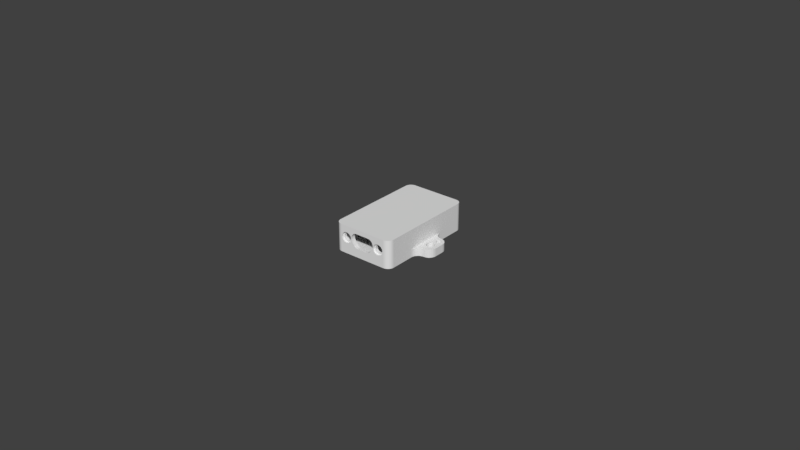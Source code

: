 # Source: 3dm-gx3-25.blend  (saved by Blender 2.79.0; exported with 4.5.12 LTS)
import bpy
from mathutils import Matrix  # noqa: F401  (used for matrix-valued properties, if any)

bpy.ops.wm.read_factory_settings(use_empty=True)
scene = bpy.context.scene
scene.name = 'Scene'

# ---- collections
col_collection_1 = bpy.data.collections.new('Collection 1'); scene.collection.children.link(col_collection_1)

# ---- world
world_world = bpy.data.worlds.new('World'); scene.world = world_world
world_world.color = (0.05088, 0.05088, 0.05088)
world_world.use_sun_shadow = False
world_world.sun_shadow_jitter_overblur = 0.0
world_world.cycles.sampling_method = 'MANUAL'

# ---- meshes
me_3dm_gx3_25_001 = bpy.data.meshes.new('3Dm-Gx3-25.001')
me_3dm_gx3_25_001.from_pydata([(-11.58, -20.42, -4.378), (-11.01, -20.49, -4.378), (-11.01, -20.49, 6.544), (-11.58, -20.42, 6.544), (-12.11, -20.23, -4.378), (-12.11, -20.23, 6.544), (-12.6, -19.93, -4.378), (-12.6, -19.93, 6.544), (-13.0, -19.53, -4.378), (-13.0, -19.53, 6.544), (-13.3, -19.05, -4.378), (-13.3, -19.05, 6.544), (-13.49, -18.51, -4.378), (-13.49, -18.51, 6.544), (-13.55, -17.95, -4.378), (-13.55, -17.95, 6.544), (-13.55, -8.293, -1.203), (-13.55, -8.293, -4.378), (-13.55, 7.709, -1.203), (-13.55, 18.12, -4.378), (-13.55, 7.709, -4.378), (-13.55, 18.12, 6.544), (-12.79, 18.12, 6.544), (-12.79, -17.95, 6.544), (-12.75, 18.52, 6.544), (-13.49, 18.69, 6.544), (-13.3, 19.22, 6.544), (-12.61, 18.89, 6.544), (-12.4, 19.23, 6.544), (-13.0, 19.71, 6.544), (-12.12, 19.51, 6.544), (-12.6, 20.11, 6.544), (-12.12, -19.34, 6.544), (-12.11, 20.41, 6.544), (-11.78, 19.72, 6.544), (-12.4, -19.05, 6.544), (-12.61, -18.72, 6.544), (-11.78, -19.55, 6.544), (-11.58, 20.6, 6.544), (-11.41, 19.86, 6.544), (-12.75, -18.34, 6.544), (-11.01, 20.66, 6.544), (-11.01, 19.9, 6.544), (-11.41, -19.68, 6.544), (-11.01, -19.72, 6.544), (8.292, -20.49, 6.544), (8.292, -19.72, 6.544), (10.83, 18.12, 6.544), (10.07, -17.95, 6.544), (10.83, -17.95, 6.544), (8.688, -19.68, 6.544), (10.07, 18.12, 6.544), (8.857, -20.42, 6.544), (9.394, -20.23, 6.544), (8.292, 20.66, 6.544), (8.292, 19.9, 6.544), (8.688, 19.86, 6.544), (9.064, -19.55, 6.544), (8.857, 20.6, 6.544), (9.064, 19.72, 6.544), (9.876, -19.93, 6.544), (10.77, 18.69, 6.544), (9.401, -19.34, 6.544), (10.03, 18.52, 6.544), (9.394, 20.41, 6.544), (9.401, 19.51, 6.544), (10.28, -19.53, 6.544), (10.58, 19.22, 6.544), (9.894, 18.89, 6.544), (9.682, -19.05, 6.544), (10.28, 19.71, 6.544), (9.682, 19.23, 6.544), (10.58, -19.05, 6.544), (9.894, -18.72, 6.544), (9.876, 20.11, 6.544), (10.77, -18.51, 6.544), (10.03, -18.34, 6.544), (10.83, -17.95, -4.378), (10.77, -18.51, -4.378), (10.58, -19.05, -4.378), (10.28, -19.53, -4.378), (9.876, -19.93, -4.378), (9.394, -20.23, -4.378), (8.857, -20.42, -4.378), (8.292, -20.49, -4.378), (10.83, -8.293, -1.203), (10.83, -8.293, -4.378), (10.83, 7.709, -1.203), (10.83, 18.12, -4.378), (10.83, 7.709, -4.378), (8.292, 20.66, -4.378), (8.857, 20.6, -4.378), (9.394, 20.41, -4.378), (9.876, 20.11, -4.378), (10.28, 19.71, -4.378), (10.58, 19.22, -4.378), (10.77, 18.69, -4.378), (-13.49, 18.69, -4.378), (-13.3, 19.22, -4.378), (-13.0, 19.71, -4.378), (-12.6, 20.11, -4.378), (-12.11, 20.41, -4.378), (-11.58, 20.6, -4.378), (-11.01, 20.66, -4.378), (8.292, 19.9, 4.512), (8.688, 19.86, 4.512), (9.064, 19.72, 4.512), (9.401, 19.51, 4.512), (9.682, 19.23, 4.512), (9.894, 18.89, 4.512), (10.03, 18.52, 4.512), (10.07, 18.12, 4.512), (-11.01, 19.9, 4.512), (-11.01, -19.72, 4.512), (-11.41, -19.68, 4.512), (-11.78, -19.55, 4.512), (-12.12, -19.34, 4.512), (-12.4, -19.05, 4.512), (-12.61, -18.72, 4.512), (-12.75, -18.34, 4.512), (-12.79, -17.95, 4.512), (-4.973, -19.72, 4.512), (-4.653, -19.72, 4.638), (-4.318, -19.72, 4.715), (-3.976, -19.72, 4.741), (1.933, -19.72, 4.638), (2.253, -19.72, 4.512), (1.599, -19.72, 4.715), (1.256, -19.72, 4.741), (8.292, -19.72, 4.512), (10.07, -17.95, 4.512), (10.03, -18.34, 4.512), (9.894, -18.72, 4.512), (9.682, -19.05, 4.512), (9.401, -19.34, 4.512), (9.064, -19.55, 4.512), (8.688, -19.68, 4.512), (2.253, -18.71, 4.512), (8.457, -18.71, 4.512), (8.816, -18.67, 4.512), (9.157, -18.55, 4.512), (9.463, -18.36, 4.512), (9.718, -18.1, 4.512), (9.91, -17.79, 4.512), (10.03, -17.45, 4.512), (10.07, -17.09, 4.512), (-12.79, 18.12, 4.512), (-12.75, 18.52, 4.512), (-12.61, 18.89, 4.512), (-12.4, 19.23, 4.512), (-12.12, 19.51, 4.512), (-11.78, 19.72, 4.512), (-11.41, 19.86, 4.512), (5.284, 17.89, 4.512), (4.3, 17.85, 4.512), (5.244, 17.54, 4.512), (4.317, 18.0, 4.512), (3.192, 17.72, 4.512), (2.196, 17.54, 4.512), (3.273, 17.6, 4.512), (4.3, 18.14, 4.512), (3.508, 17.44, 4.512), (3.381, 17.5, 4.512), (2.196, 16.73, 4.512), (5.403, 18.23, 4.512), (3.141, 17.85, 4.512), (4.167, 18.39, 4.512), (4.249, 18.27, 4.512), (2.156, 17.89, 4.512), (5.593, 18.54, 4.512), (4.059, 18.49, 4.512), (3.648, 17.4, 4.512), (5.847, 18.79, 4.512), (3.123, 18.0, 4.512), (3.932, 18.55, 4.512), (6.15, 18.98, 4.512), (3.648, 18.59, 4.512), (3.792, 18.59, 4.512), (3.141, 18.14, 4.512), (2.038, 18.23, 4.512), (1.29, 18.98, 4.512), (6.488, 19.1, 4.512), (0.952, 19.1, 4.512), (-12.66, -16.46, 4.512), (-12.5, -16.17, 4.512), (-12.29, -15.92, 4.512), (-12.03, 17.54, 4.512), (-12.03, -15.72, 4.512), (3.192, 18.27, 4.512), (-11.99, 17.89, 4.512), (-11.87, 18.23, 4.512), (9.308, 17.54, 4.512), (9.308, -15.72, 4.512), (9.567, -15.92, 4.512), (3.273, 18.39, 4.512), (1.847, 18.54, 4.512), (-11.68, 18.54, 4.512), (3.381, 18.49, 4.512), (1.594, 18.79, 4.512), (-11.43, 18.79, 4.512), (-11.12, 18.98, 4.512), (9.268, 17.89, 4.512), (9.15, 18.23, 4.512), (5.244, 16.73, 4.512), (9.78, -16.17, 4.512), (4.167, 17.6, 4.512), (4.059, 17.5, 4.512), (9.939, -16.46, 4.512), (3.932, 17.44, 4.512), (3.792, 17.4, 4.512), (0.5959, 19.14, 4.512), (6.844, 19.14, 4.512), (7.708, 19.14, 4.512), (3.508, 18.55, 4.512), (8.064, 19.1, 4.512), (8.402, 18.98, 4.512), (-10.78, 19.1, 4.512), (-10.43, 19.14, 4.512), (8.959, 18.54, 4.512), (8.706, 18.79, 4.512), (-12.79, -17.09, 4.512), (-12.76, -16.77, 4.512), (10.04, -16.77, 4.512), (4.249, 17.72, 4.512), (7.708, 19.14, -3.108), (8.064, 19.1, -3.108), (8.402, 18.98, -3.108), (8.706, 18.79, -3.108), (8.959, 18.54, -3.108), (9.15, 18.23, -3.108), (9.268, 17.89, -3.108), (9.308, 17.54, -3.108), (1.847, 18.54, -3.108), (2.156, 17.89, -3.108), (2.038, 18.23, -3.108), (1.29, 18.98, -3.108), (0.952, 19.1, -3.108), (1.594, 18.79, -3.108), (5.244, 16.73, -3.108), (2.196, 16.73, -3.108), (9.308, -15.72, -3.108), (-12.77, -17.35, -3.108), (-12.67, -17.72, -3.108), (-12.48, -18.05, -3.108), (-12.22, -18.32, -3.108), (-11.18, -18.71, -3.108), (-11.91, -18.53, -3.108), (-11.55, -18.66, -3.108), (5.403, 18.23, -3.108), (5.284, 17.89, -3.108), (5.244, 17.54, -3.108), (-12.56, -16.26, -3.108), (-12.71, -16.6, -3.108), (-12.79, -16.97, -3.108), (-12.32, -15.96, -3.108), (-12.03, -15.72, -3.108), (8.457, -18.71, -3.108), (6.15, 18.98, -3.108), (5.847, 18.79, -3.108), (5.593, 18.54, -3.108), (9.188, -18.53, -3.108), (8.833, -18.66, -3.108), (9.946, -17.72, -3.108), (9.503, -18.32, -3.108), (9.76, -18.05, -3.108), (6.844, 19.14, -3.108), (6.488, 19.1, -3.108), (10.07, -16.97, -3.108), (10.05, -17.35, -3.108), (9.837, -16.26, -3.108), (9.993, -16.6, -3.108), (9.604, -15.96, -3.108), (-11.87, 18.23, -3.108), (-11.99, 17.89, -3.108), (-12.03, 17.54, -3.108), (-11.12, 18.98, -3.108), (-11.43, 18.79, -3.108), (-11.68, 18.54, -3.108), (-10.43, 19.14, -3.108), (-10.78, 19.1, -3.108), (0.5959, 19.14, -3.108), (2.196, 17.54, -3.108), (3.744, 18.19, -2.077), (3.732, 18.09, -2.137), (3.755, 18.09, -2.137), (3.792, 18.59, -1.838), (3.768, 18.39, -1.958), (3.932, 18.55, -1.838), (3.72, 18.0, -2.197), (3.648, 18.59, -1.838), (3.946, 18.32, -1.958), (3.833, 18.16, -2.077), (3.708, 18.09, -2.137), (3.571, 18.13, -2.077), (3.65, 18.18, -2.077), (3.65, 17.81, -2.077), (3.732, 17.9, -2.137), (3.571, 17.86, -2.077), (3.744, 17.8, -2.077), (3.833, 17.83, -2.077), (3.755, 17.9, -2.137), (3.508, 18.55, -1.838), (3.579, 18.37, -1.958), (3.381, 18.49, -1.838), (3.777, 17.91, -2.137), (3.795, 17.93, -2.137), (3.896, 17.9, -2.077), (3.621, 17.98, -2.137), (3.527, 18.04, -2.077), (3.527, 17.95, -2.077), (3.273, 18.39, -1.838), (3.422, 18.26, -1.958), (3.192, 18.27, -1.838), (3.141, 18.14, -1.838), (3.334, 18.09, -1.958), (3.123, 18.0, -1.838), (3.141, 17.85, -1.838), (3.334, 17.9, -1.958), (3.192, 17.72, -1.838), (3.273, 17.6, -1.838), (3.422, 17.73, -1.958), (3.381, 17.5, -1.838), (3.579, 17.62, -1.958), (3.508, 17.44, -1.838), (3.648, 17.4, -1.838), (3.792, 17.4, -1.838), (3.768, 17.6, -1.958), (3.932, 17.44, -1.838), (4.3, 18.14, -1.838), (4.072, 18.18, -1.958), (4.317, 18.0, -1.838), (4.249, 18.27, -1.838), (4.167, 18.39, -1.838), (3.946, 17.67, -1.958), (3.896, 18.09, -2.077), (4.059, 17.5, -1.838), (4.167, 17.6, -1.838), (4.072, 17.81, -1.958), (4.249, 17.72, -1.838), (4.3, 17.85, -1.838), (3.795, 18.06, -2.137), (4.059, 18.49, -1.838), (3.777, 18.08, -2.137), (4.373, -18.71, 2.204), (4.33, -18.71, 1.845), (3.539, -18.71, 2.324), (-11.18, -18.71, 4.512), (-9.399, -18.71, 3.078), (-9.67, -18.71, 2.839), (-9.875, -18.71, 2.541), (-10.0, -18.71, 1.486), (-9.875, -18.71, 1.148), (-9.67, -18.71, 0.8512), (-9.399, -18.71, 0.6116), (-9.079, -18.71, 3.246), (-9.079, -18.71, 0.4437), (-8.729, -18.71, 0.3573), (-8.367, -18.71, 0.3573), (3.445, -18.71, 1.795), (4.373, -18.71, 1.486), (3.231, -18.71, 1.303), (-10.0, -18.71, 2.204), (-6.258, -18.71, 2.324), (-6.165, -18.71, 1.795), (-7.049, -18.71, 1.845), (-8.729, -18.71, 3.333), (4.501, -18.71, 1.148), (-7.093, -18.71, 1.486), (-10.05, -18.71, 1.845), (-5.951, -18.71, 1.303), (-7.221, -18.71, 1.148), (-7.426, -18.71, 0.8512), (-8.367, -18.71, 3.333), (4.707, -18.71, 0.8512), (-5.239, -18.71, 0.08348), (-7.697, -18.71, 0.6116), (2.52, -18.71, 0.08348), (2.705, -18.71, 4.223), (6.36, -18.71, 3.246), (6.68, -18.71, 3.078), (-4.958, -18.71, -0.3004), (6.009, -18.71, 3.333), (-8.017, -18.71, 0.4437), (5.648, -18.71, 3.333), (-4.604, -18.71, -0.6177), (6.95, -18.71, 2.839), (4.977, -18.71, 0.6116), (2.238, -18.71, -0.3004), (-4.191, -18.71, -0.8547), (-3.738, -18.71, -1.001), (7.155, -18.71, 2.541), (5.297, -18.71, 0.4437), (-3.265, -18.71, -1.051), (7.283, -18.71, 2.204), (-5.425, -18.71, 4.223), (5.648, -18.71, 0.3573), (1.884, -18.71, -0.6177), (-8.017, -18.71, 3.246), (-5.797, -18.71, 3.836), (-7.697, -18.71, 3.078), (7.327, -18.71, 1.845), (-4.973, -18.71, 4.512), (7.283, -18.71, 1.486), (3.35, -18.71, 3.373), (4.707, -18.71, 2.839), (3.506, -18.71, 2.86), (-6.069, -18.71, 3.373), (-7.426, -18.71, 2.839), (3.078, -18.71, 3.836), (4.977, -18.71, 3.078), (4.501, -18.71, 2.541), (-6.226, -18.71, 2.86), (-7.221, -18.71, 2.541), (1.018, -18.71, -1.001), (0.5451, -18.71, -1.051), (1.471, -18.71, -0.8547), (5.297, -18.71, 3.246), (6.009, -18.71, 0.3573), (6.36, -18.71, 0.4437), (6.68, -18.71, 0.6116), (6.95, -18.71, 0.8512), (7.155, -18.71, 1.148), (-7.093, -18.71, 2.204), (-11.54, -18.67, 4.512), (-11.88, -18.55, 4.512), (-12.18, -18.36, 4.512), (-12.44, -18.1, 4.512), (-12.63, -17.79, 4.512), (-12.75, -17.45, 4.512), (7.684, -19.72, 2.819), (6.95, -19.72, 2.839), (7.155, -19.72, 2.541), (5.085, -19.72, -0.1144), (4.977, -19.72, 0.6116), (4.638, -19.72, 0.1204), (5.297, -19.72, 0.4437), (7.863, -19.72, 2.346), (7.283, -19.72, 2.204), (4.707, -19.72, 2.839), (4.638, -19.72, 3.569), (4.26, -19.72, 3.235), (4.977, -19.72, 3.078), (5.085, -19.72, 3.804), (4.501, -19.72, 2.541), (3.973, -19.72, 2.819), (5.576, -19.72, -0.2353), (5.648, -19.72, 0.3573), (5.297, -19.72, 3.246), (5.576, -19.72, 3.925), (4.373, -19.72, 2.204), (3.794, -19.72, 2.346), (3.733, -19.72, 1.845), (5.648, -19.72, 3.333), (6.081, -19.72, 3.925), (4.33, -19.72, 1.845), (3.794, -19.72, 1.343), (7.924, -19.72, 1.845), (7.327, -19.72, 1.845), (6.009, -19.72, 3.333), (6.571, -19.72, 3.804), (6.081, -19.72, -0.2353), (6.009, -19.72, 0.3573), (4.373, -19.72, 1.486), (3.973, -19.72, 0.8711), (7.863, -19.72, 1.343), (7.283, -19.72, 1.486), (7.155, -19.72, 1.148), (6.36, -19.72, 3.246), (6.571, -19.72, -0.1144), (6.36, -19.72, 0.4437), (7.684, -19.72, 0.8711), (6.95, -19.72, 0.8512), (4.501, -19.72, 1.148), (7.019, -19.72, 0.1204), (7.019, -19.72, 3.569), (6.68, -19.72, 0.6116), (6.68, -19.72, 3.078), (7.397, -19.72, 0.4554), (4.26, -19.72, 0.4554), (4.707, -19.72, 0.8512), (7.397, -19.72, 3.235), (6.081, -20.49, -0.2353), (6.571, -20.49, -0.1144), (7.019, -20.49, 0.1204), (7.924, -20.49, 1.845), (7.397, -20.49, 0.4554), (7.863, -20.49, 2.346), (7.684, -20.49, 0.8711), (7.684, -20.49, 2.819), (7.863, -20.49, 1.343), (7.397, -20.49, 3.235), (7.019, -20.49, 3.569), (6.571, -20.49, 3.804), (6.081, -20.49, 3.925), (5.576, -20.49, 3.925), (5.085, -20.49, 3.804), (4.638, -20.49, 3.569), (4.26, -20.49, 3.235), (3.973, -20.49, 2.819), (3.794, -20.49, 2.346), (3.733, -20.49, 1.845), (3.794, -20.49, 1.343), (3.973, -20.49, 0.8711), (4.26, -20.49, 0.4554), (4.638, -20.49, 0.1204), (5.085, -20.49, -0.1144), (5.576, -20.49, -0.2353), (-6.693, -19.72, 2.819), (-6.98, -19.72, 3.235), (-7.426, -19.72, 2.839), (-7.221, -19.72, 2.541), (-9.291, -19.72, -0.1144), (-9.399, -19.72, 0.6116), (-9.738, -19.72, 0.1204), (-9.079, -19.72, 0.4437), (-9.67, -19.72, 2.839), (-9.738, -19.72, 3.569), (-10.12, -19.72, 3.235), (-6.513, -19.72, 2.346), (-7.093, -19.72, 2.204), (-9.399, -19.72, 3.078), (-9.291, -19.72, 3.804), (-9.875, -19.72, 2.541), (-10.4, -19.72, 2.819), (-9.079, -19.72, 3.246), (-8.801, -19.72, 3.925), (-10.0, -19.72, 2.204), (-10.58, -19.72, 2.346), (-8.801, -19.72, -0.2353), (-8.729, -19.72, 0.3573), (-8.729, -19.72, 3.333), (-8.295, -19.72, 3.925), (-10.05, -19.72, 1.845), (-10.64, -19.72, 1.845), (-10.58, -19.72, 1.343), (-8.367, -19.72, 3.333), (-6.453, -19.72, 1.845), (-7.805, -19.72, 3.804), (-7.049, -19.72, 1.845), (-10.0, -19.72, 1.486), (-10.4, -19.72, 0.8711), (-8.295, -19.72, -0.2353), (-8.367, -19.72, 0.3573), (-8.017, -19.72, 3.246), (-6.513, -19.72, 1.343), (-7.093, -19.72, 1.486), (-7.221, -19.72, 1.148), (-9.875, -19.72, 1.148), (-7.358, -19.72, 3.569), (-7.805, -19.72, -0.1144), (-8.017, -19.72, 0.4437), (-7.697, -19.72, 3.078), (-6.693, -19.72, 0.8711), (-7.426, -19.72, 0.8512), (-10.12, -19.72, 0.4554), (-7.358, -19.72, 0.1204), (-7.697, -19.72, 0.6116), (-6.98, -19.72, 0.4554), (-9.67, -19.72, 0.8512), (-8.295, -20.49, -0.2353), (-7.805, -20.49, -0.1144), (-7.358, -20.49, 0.1204), (-6.453, -20.49, 1.845), (-6.98, -20.49, 0.4554), (-6.513, -20.49, 2.346), (-6.693, -20.49, 0.8711), (-6.693, -20.49, 2.819), (-6.513, -20.49, 1.343), (-6.98, -20.49, 3.235), (-7.358, -20.49, 3.569), (-7.805, -20.49, 3.804), (-8.295, -20.49, 3.925), (-8.801, -20.49, 3.925), (-9.291, -20.49, 3.804), (-9.738, -20.49, 3.569), (-10.12, -20.49, 3.235), (-10.4, -20.49, 2.819), (-10.58, -20.49, 2.346), (-10.64, -20.49, 1.845), (-10.58, -20.49, 1.343), (-10.4, -20.49, 0.8711), (-10.12, -20.49, 0.4554), (-9.738, -20.49, 0.1204), (-9.291, -20.49, -0.1144), (-8.801, -20.49, -0.2353), (1.256, -20.49, 4.741), (1.785, -20.49, 4.679), (2.284, -20.49, 4.496), (2.728, -20.49, 4.204), (3.093, -20.49, 3.816), (3.358, -20.49, 3.355), (3.509, -20.49, 2.845), (3.538, -20.49, 2.314), (3.444, -20.49, 1.79), (3.231, -20.49, 1.303), (2.52, -20.49, 0.08348), (-3.976, -20.49, 4.741), (-5.951, -20.49, 1.303), (-6.163, -20.49, 1.79), (-6.258, -20.49, 2.314), (-6.229, -20.49, 2.845), (-6.077, -20.49, 3.355), (-5.812, -20.49, 3.816), (-5.448, -20.49, 4.204), (-5.004, -20.49, 4.496), (-4.504, -20.49, 4.679), (-5.239, -20.49, 0.08348), (-3.265, -20.49, -1.051), (-3.738, -20.49, -1.001), (-4.191, -20.49, -0.8547), (-4.604, -20.49, -0.6177), (-4.958, -20.49, -0.3004), (0.5451, -20.49, -1.051), (2.238, -20.49, -0.3004), (1.884, -20.49, -0.6177), (1.471, -20.49, -0.8547), (1.018, -20.49, -1.001), (12.98, -0.129, -1.203), (13.32, 0.04889, -4.378), (13.32, 0.04889, -1.203), (12.98, -0.129, -4.378), (13.69, 0.1405, -4.378), (13.69, 0.1405, -1.203), (15.47, -1.435, -1.203), (15.42, -1.815, -4.378), (15.42, -1.815, -1.203), (14.07, 0.1405, -4.378), (14.07, 0.1405, -1.203), (15.47, -1.435, -4.378), (15.29, -2.173, -4.378), (15.29, -2.173, -1.203), (14.44, 0.04889, -4.378), (14.44, 0.04889, -1.203), (15.07, -2.488, -4.378), (15.07, -2.488, -1.203), (14.78, -0.129, -4.378), (14.78, -0.129, -1.203), (14.78, -2.742, -4.378), (14.78, -2.742, -1.203), (15.07, -0.3827, -4.378), (15.07, -0.3827, -1.203), (14.44, -2.92, -4.378), (14.44, -2.92, -1.203), (15.29, -0.6977, -4.378), (15.29, -0.6977, -1.203), (15.42, -1.056, -4.378), (15.42, -1.056, -1.203), (14.07, -3.011, -4.378), (14.07, -3.011, -1.203), (13.69, -3.011, -4.378), (13.69, -3.011, -1.203), (13.32, -2.92, -4.378), (13.32, -2.92, -1.203), (12.98, -2.742, -4.378), (12.98, -2.742, -1.203), (12.69, -2.488, -4.378), (12.69, -2.488, -1.203), (12.47, -2.173, -4.378), (12.47, -2.173, -1.203), (12.34, -1.815, -4.378), (12.34, -1.815, -1.203), (12.29, -1.435, -4.378), (12.29, -1.435, -1.203), (12.34, -1.056, -4.378), (12.34, -1.056, -1.203), (12.47, -0.6977, -4.378), (12.47, -0.6977, -1.203), (12.69, -0.3827, -4.378), (12.69, -0.3827, -1.203), (14.07, 3.205, -1.203), (14.28, 3.319, -4.378), (14.28, 3.319, -1.203), (14.07, 3.205, -4.378), (14.52, 3.377, -4.378), (14.52, 3.377, -1.203), (15.65, 2.375, -1.203), (15.62, 2.133, -4.378), (15.62, 2.133, -1.203), (14.76, 3.377, -4.378), (14.76, 3.377, -1.203), (15.65, 2.375, -4.378), (15.54, 1.905, -4.378), (15.54, 1.905, -1.203), (15.0, 3.319, -4.378), (15.0, 3.319, -1.203), (15.4, 1.705, -4.378), (15.4, 1.705, -1.203), (15.22, 3.205, -4.378), (15.22, 3.205, -1.203), (15.22, 1.544, -4.378), (15.22, 1.544, -1.203), (15.4, 3.044, -4.378), (15.4, 3.044, -1.203), (15.0, 1.431, -4.378), (15.0, 1.431, -1.203), (15.54, 2.844, -4.378), (15.54, 2.844, -1.203), (15.62, 2.616, -4.378), (15.62, 2.616, -1.203), (14.76, 1.372, -4.378), (14.76, 1.372, -1.203), (14.52, 1.372, -4.378), (14.52, 1.372, -1.203), (14.28, 1.431, -4.378), (14.28, 1.431, -1.203), (14.07, 1.544, -4.378), (14.07, 1.544, -1.203), (13.89, 1.705, -4.378), (13.89, 1.705, -1.203), (13.75, 1.905, -4.378), (13.75, 1.905, -1.203), (13.66, 2.133, -4.378), (13.66, 2.133, -1.203), (13.63, 2.375, -4.378), (13.63, 2.375, -1.203), (13.66, 2.616, -4.378), (13.66, 2.616, -1.203), (13.75, 2.844, -4.378), (13.75, 2.844, -1.203), (13.89, 3.044, -4.378), (13.89, 3.044, -1.203), (10.91, -7.615, -4.378), (10.91, -7.615, -1.203), (11.13, -6.971, -4.378), (11.13, -6.971, -1.203), (11.5, -6.393, -4.378), (11.5, -6.393, -1.203), (11.98, -5.91, -4.378), (11.98, -5.91, -1.203), (12.56, -5.547, -4.378), (12.56, -5.547, -1.203), (13.2, -5.322, -4.378), (13.2, -5.322, -1.203), (13.88, -5.245, -4.378), (13.88, -5.245, -1.203), (16.85, -2.876, -4.378), (16.93, -2.197, -1.203), (16.85, -2.876, -1.203), (16.93, -2.197, -4.378), (16.63, -3.52, -4.378), (16.63, -3.52, -1.203), (16.26, -4.098, -4.378), (16.26, -4.098, -1.203), (15.78, -4.58, -4.378), (15.78, -4.58, -1.203), (15.2, -4.944, -4.378), (15.2, -4.944, -1.203), (14.56, -5.169, -4.378), (14.56, -5.169, -1.203), (16.93, 1.613, -1.203), (16.93, 1.613, -4.378), (14.56, 4.584, -4.378), (13.88, 4.661, -1.203), (14.56, 4.584, -1.203), (13.88, 4.661, -4.378), (15.2, 4.359, -4.378), (15.2, 4.359, -1.203), (15.78, 3.996, -4.378), (15.78, 3.996, -1.203), (16.26, 3.513, -4.378), (16.26, 3.513, -1.203), (16.63, 2.935, -4.378), (16.63, 2.935, -1.203), (16.85, 2.291, -4.378), (16.85, 2.291, -1.203), (13.2, 4.737, -4.378), (13.2, 4.737, -1.203), (12.56, 4.962, -4.378), (12.56, 4.962, -1.203), (11.98, 5.326, -4.378), (11.98, 5.326, -1.203), (11.5, 5.808, -4.378), (11.5, 5.808, -1.203), (11.13, 6.386, -4.378), (11.13, 6.386, -1.203), (10.91, 7.03, -4.378), (10.91, 7.03, -1.203), (-16.41, 0.1405, -4.378), (-16.41, 0.1405, -1.203), (-16.79, 0.1405, -4.378), (-16.79, 0.1405, -1.203), (-17.16, 0.04889, -4.378), (-18.19, -1.435, -4.378), (-18.19, -1.435, -1.203), (-18.14, -1.815, -4.378), (-17.16, 0.04889, -1.203), (-17.5, -0.129, -4.378), (-18.14, -1.815, -1.203), (-18.01, -2.173, -4.378), (-17.5, -0.129, -1.203), (-17.79, -0.3827, -4.378), (-18.01, -2.173, -1.203), (-17.79, -2.488, -4.378), (-17.79, -0.3827, -1.203), (-17.79, -2.488, -1.203), (-17.5, -2.742, -4.378), (-18.01, -0.6977, -1.203), (-18.01, -0.6977, -4.378), (-18.14, -1.056, -1.203), (-18.14, -1.056, -4.378), (-17.5, -2.742, -1.203), (-17.16, -2.92, -4.378), (-17.16, -2.92, -1.203), (-16.79, -3.011, -4.378), (-16.79, -3.011, -1.203), (-16.41, -3.011, -4.378), (-16.41, -3.011, -1.203), (-16.04, -2.92, -4.378), (-16.04, -2.92, -1.203), (-15.7, -2.742, -4.378), (-15.7, -2.742, -1.203), (-15.41, -2.488, -4.378), (-15.41, -2.488, -1.203), (-15.19, -2.173, -4.378), (-15.19, -2.173, -1.203), (-15.06, -1.815, -4.378), (-15.06, -1.815, -1.203), (-15.01, -1.435, -4.378), (-15.01, -1.435, -1.203), (-15.06, -1.056, -4.378), (-15.06, -1.056, -1.203), (-15.19, -0.6977, -4.378), (-15.19, -0.6977, -1.203), (-15.41, -0.3827, -4.378), (-15.41, -0.3827, -1.203), (-15.7, -0.129, -4.378), (-15.7, -0.129, -1.203), (-16.04, 0.04889, -4.378), (-16.04, 0.04889, -1.203), (-17.24, 3.377, -4.378), (-17.24, 3.377, -1.203), (-17.48, 3.377, -4.378), (-17.48, 3.377, -1.203), (-17.72, 3.319, -4.378), (-18.37, 2.375, -4.378), (-18.37, 2.375, -1.203), (-18.34, 2.133, -4.378), (-17.72, 3.319, -1.203), (-17.94, 3.205, -4.378), (-18.34, 2.133, -1.203), (-18.26, 1.905, -4.378), (-17.94, 3.205, -1.203), (-18.12, 3.044, -4.378), (-18.26, 1.905, -1.203), (-18.12, 1.705, -4.378), (-18.12, 3.044, -1.203), (-18.12, 1.705, -1.203), (-17.94, 1.544, -4.378), (-18.26, 2.844, -1.203), (-18.26, 2.844, -4.378), (-18.34, 2.616, -1.203), (-18.34, 2.616, -4.378), (-17.94, 1.544, -1.203), (-17.72, 1.431, -4.378), (-17.72, 1.431, -1.203), (-17.48, 1.372, -4.378), (-17.48, 1.372, -1.203), (-17.24, 1.372, -4.378), (-17.24, 1.372, -1.203), (-17.0, 1.431, -4.378), (-17.0, 1.431, -1.203), (-16.79, 1.544, -4.378), (-16.79, 1.544, -1.203), (-16.61, 1.705, -4.378), (-16.61, 1.705, -1.203), (-16.47, 1.905, -4.378), (-16.47, 1.905, -1.203), (-16.38, 2.133, -4.378), (-16.38, 2.133, -1.203), (-16.35, 2.375, -4.378), (-16.35, 2.375, -1.203), (-16.38, 2.616, -4.378), (-16.38, 2.616, -1.203), (-16.47, 2.844, -4.378), (-16.47, 2.844, -1.203), (-16.61, 3.044, -4.378), (-16.61, 3.044, -1.203), (-16.79, 3.205, -4.378), (-16.79, 3.205, -1.203), (-17.0, 3.319, -4.378), (-17.0, 3.319, -1.203), (-13.63, -7.615, -1.203), (-13.63, -7.615, -4.378), (-13.85, -6.971, -1.203), (-13.85, -6.971, -4.378), (-14.22, -6.393, -1.203), (-14.22, -6.393, -4.378), (-14.7, -5.91, -1.203), (-14.7, -5.91, -4.378), (-15.28, -5.547, -1.203), (-15.28, -5.547, -4.378), (-15.92, -5.322, -1.203), (-15.92, -5.322, -4.378), (-16.6, -5.245, -1.203), (-16.6, -5.245, -4.378), (-19.57, -2.876, -1.203), (-19.65, -2.197, -1.203), (-19.65, -2.197, -4.378), (-19.57, -2.876, -4.378), (-19.35, -3.52, -1.203), (-19.35, -3.52, -4.378), (-18.98, -4.098, -1.203), (-18.98, -4.098, -4.378), (-18.5, -4.58, -1.203), (-18.5, -4.58, -4.378), (-17.92, -4.944, -1.203), (-17.92, -4.944, -4.378), (-17.28, -5.169, -1.203), (-17.28, -5.169, -4.378), (-19.65, 1.613, -1.203), (-19.65, 1.613, -4.378), (-17.28, 4.584, -1.203), (-16.6, 4.661, -1.203), (-16.6, 4.661, -4.378), (-17.28, 4.584, -4.378), (-17.92, 4.359, -1.203), (-17.92, 4.359, -4.378), (-18.5, 3.996, -1.203), (-18.5, 3.996, -4.378), (-18.98, 3.513, -1.203), (-18.98, 3.513, -4.378), (-19.35, 2.935, -1.203), (-19.35, 2.935, -4.378), (-19.57, 2.291, -1.203), (-19.57, 2.291, -4.378), (-15.92, 4.737, -1.203), (-15.92, 4.737, -4.378), (-15.28, 4.962, -1.203), (-15.28, 4.962, -4.378), (-14.7, 5.326, -1.203), (-14.7, 5.326, -4.378), (-14.22, 5.808, -1.203), (-14.22, 5.808, -4.378), (-13.85, 6.386, -1.203), (-13.85, 6.386, -4.378), (-13.63, 7.03, -1.203), (-13.63, 7.03, -4.378), (-12.12, 19.51, 6.417), (-11.78, 19.72, 6.417), (-12.4, 19.23, 6.417), (-12.61, 18.89, 6.417), (-11.41, 19.86, 6.417), (-12.75, 18.52, 6.417), (-11.01, 19.9, 6.417), (-12.79, 18.12, 6.417), (9.401, 19.51, 6.417), (9.682, 19.23, 6.417), (9.064, 19.72, 6.417), (8.688, 19.86, 6.417), (8.292, 19.9, 6.417), (10.07, 18.12, 6.417), (10.03, 18.52, 6.417), (9.894, 18.89, 6.417), (-12.79, -17.95, 6.417), (-12.61, -18.72, 6.417), (-12.75, -18.34, 6.417), (-12.12, -19.34, 6.417), (-12.4, -19.05, 6.417), (-11.78, -19.55, 6.417), (-11.41, -19.68, 6.417), (-11.01, -19.72, 6.417), (10.07, -17.95, 6.417), (8.292, -19.72, 6.417), (9.401, -19.34, 6.417), (8.688, -19.68, 6.417), (9.064, -19.55, 6.417), (9.894, -18.72, 6.417), (10.03, -18.34, 6.417), (9.682, -19.05, 6.417)], [], [(0, 1, 2), (0, 2, 3), (4, 3, 5), (4, 0, 3), (6, 5, 7), (6, 4, 5), (8, 7, 9), (8, 6, 7), (10, 9, 11), (10, 8, 9), (12, 11, 13), (12, 10, 11), (14, 13, 15), (14, 12, 13), (16, 14, 15), (16, 17, 14), (18, 16, 15), (19, 20, 18), (21, 19, 18), (21, 18, 15), (22, 21, 23), (24, 25, 21), (24, 21, 22), (26, 25, 24), (27, 26, 24), (28, 29, 26), (28, 26, 27), (30, 29, 28), (31, 29, 30), (32, 9, 7), (33, 30, 34), (33, 31, 30), (35, 11, 9), (35, 9, 32), (36, 13, 11), (36, 11, 35), (37, 7, 5), (37, 32, 7), (38, 34, 39), (40, 15, 13), (38, 33, 34), (40, 13, 36), (41, 39, 42), (41, 38, 39), (43, 5, 3), (43, 37, 5), (44, 3, 2), (44, 43, 3), (23, 15, 40), (45, 44, 2), (46, 44, 45), (47, 48, 49), (50, 46, 45), (47, 51, 48), (50, 45, 52), (53, 50, 52), (54, 42, 55), (54, 55, 56), (54, 41, 42), (57, 50, 53), (58, 56, 59), (60, 57, 53), (58, 54, 56), (61, 51, 47), (62, 57, 60), (61, 63, 51), (64, 59, 65), (64, 58, 59), (66, 62, 60), (67, 68, 63), (66, 69, 62), (67, 63, 61), (70, 71, 68), (70, 68, 67), (72, 69, 66), (72, 73, 69), (74, 64, 65), (74, 65, 71), (74, 71, 70), (75, 73, 72), (75, 76, 73), (49, 76, 75), (49, 48, 76), (21, 15, 23), (77, 49, 75), (78, 75, 72), (78, 77, 75), (79, 72, 66), (79, 78, 72), (80, 66, 60), (80, 79, 66), (81, 60, 53), (81, 80, 60), (82, 53, 52), (82, 81, 53), (83, 52, 45), (83, 82, 52), (84, 83, 45), (85, 49, 77), (86, 85, 77), (87, 49, 85), (47, 49, 87), (88, 87, 89), (88, 47, 87), (90, 54, 58), (91, 90, 58), (92, 58, 64), (92, 91, 58), (93, 64, 74), (93, 92, 64), (94, 74, 70), (94, 93, 74), (95, 70, 67), (95, 94, 70), (96, 67, 61), (96, 95, 67), (88, 61, 47), (88, 96, 61), (97, 19, 21), (97, 21, 25), (98, 25, 26), (98, 97, 25), (99, 26, 29), (99, 98, 26), (100, 29, 31), (100, 99, 29), (101, 31, 33), (101, 100, 31), (102, 33, 38), (102, 101, 33), (103, 38, 41), (103, 102, 38), (104, 105, 55), (55, 105, 56), (56, 106, 59), (105, 106, 56), (59, 107, 65), (106, 107, 59), (65, 108, 71), (107, 108, 65), (71, 109, 68), (108, 109, 71), (68, 110, 63), (109, 110, 68), (63, 111, 51), (110, 111, 63), (112, 55, 42), (104, 55, 112), (113, 114, 44), (44, 114, 43), (43, 115, 37), (114, 115, 43), (37, 116, 32), (115, 116, 37), (32, 117, 35), (116, 117, 32), (35, 118, 36), (117, 118, 35), (36, 119, 40), (118, 119, 36), (40, 120, 23), (119, 120, 40), (44, 121, 113), (44, 122, 121), (44, 123, 122), (44, 124, 123), (125, 46, 126), (127, 46, 125), (128, 46, 127), (46, 129, 126), (44, 46, 124), (124, 46, 128), (130, 131, 48), (48, 131, 76), (76, 132, 73), (131, 132, 76), (73, 133, 69), (132, 133, 73), (69, 134, 62), (133, 134, 69), (62, 135, 57), (134, 135, 62), (50, 136, 46), (57, 136, 50), (135, 136, 57), (136, 129, 46), (129, 137, 126), (138, 129, 136), (138, 137, 129), (139, 136, 135), (139, 135, 134), (139, 138, 136), (140, 139, 134), (133, 140, 134), (141, 140, 133), (132, 141, 133), (131, 142, 141), (131, 141, 132), (130, 143, 142), (130, 142, 131), (144, 143, 130), (145, 144, 130), (48, 145, 130), (48, 51, 145), (51, 111, 145), (146, 147, 22), (22, 147, 24), (24, 148, 27), (147, 148, 24), (27, 149, 28), (148, 149, 27), (28, 150, 30), (149, 150, 28), (30, 151, 34), (150, 151, 30), (34, 152, 39), (151, 152, 34), (39, 112, 42), (152, 112, 39), (153, 154, 155), (153, 156, 154), (157, 158, 159), (153, 160, 156), (161, 162, 163), (164, 160, 153), (165, 158, 157), (164, 166, 167), (165, 168, 158), (164, 167, 160), (169, 166, 164), (169, 170, 166), (171, 161, 163), (172, 170, 169), (173, 168, 165), (172, 174, 170), (175, 174, 172), (175, 176, 177), (178, 168, 173), (175, 177, 174), (178, 179, 168), (175, 180, 176), (181, 180, 175), (181, 182, 180), (146, 183, 184), (146, 184, 185), (186, 146, 185), (186, 185, 187), (188, 179, 178), (189, 146, 186), (190, 146, 189), (191, 192, 193), (194, 195, 179), (190, 148, 147), (190, 147, 146), (194, 179, 188), (196, 149, 148), (196, 148, 190), (197, 198, 195), (199, 149, 196), (197, 195, 194), (150, 149, 199), (151, 199, 200), (111, 191, 193), (151, 150, 199), (111, 201, 191), (111, 202, 201), (203, 171, 163), (111, 193, 204), (203, 205, 206), (152, 151, 200), (111, 204, 207), (203, 206, 208), (203, 208, 209), (104, 182, 181), (203, 209, 171), (104, 210, 182), (104, 181, 211), (104, 211, 212), (213, 180, 198), (104, 214, 215), (112, 216, 217), (104, 212, 214), (112, 200, 216), (112, 152, 200), (110, 202, 111), (213, 198, 197), (105, 104, 215), (109, 218, 202), (176, 180, 213), (109, 202, 110), (210, 112, 217), (106, 215, 219), (106, 105, 215), (108, 219, 218), (108, 218, 109), (107, 106, 219), (107, 219, 108), (104, 112, 210), (146, 220, 221), (146, 221, 183), (145, 111, 222), (222, 111, 207), (159, 158, 163), (155, 154, 223), (155, 223, 205), (155, 205, 203), (162, 159, 163), (220, 23, 120), (146, 22, 220), (220, 22, 23), (224, 225, 212), (212, 225, 214), (214, 226, 215), (225, 226, 214), (215, 227, 219), (226, 227, 215), (219, 228, 218), (227, 228, 219), (218, 229, 202), (228, 229, 218), (202, 230, 201), (229, 230, 202), (201, 231, 191), (230, 231, 201), (232, 233, 234), (232, 235, 236), (232, 236, 233), (237, 235, 232), (238, 239, 240), (241, 242, 243), (241, 243, 244), (245, 246, 247), (248, 249, 250), (251, 252, 253), (251, 253, 241), (254, 244, 246), (254, 246, 245), (254, 241, 244), (254, 251, 241), (255, 254, 245), (256, 255, 245), (257, 258, 259), (257, 259, 248), (260, 256, 261), (257, 248, 250), (262, 263, 264), (262, 260, 263), (265, 266, 257), (265, 250, 238), (265, 257, 250), (267, 262, 268), (224, 265, 238), (267, 256, 260), (231, 238, 240), (267, 260, 262), (231, 224, 238), (269, 267, 270), (230, 224, 231), (240, 255, 256), (271, 256, 267), (229, 224, 230), (271, 267, 269), (271, 240, 256), (226, 225, 224), (226, 224, 229), (228, 226, 229), (227, 226, 228), (272, 273, 274), (275, 276, 277), (278, 272, 274), (278, 275, 277), (278, 279, 275), (278, 277, 272), (239, 255, 240), (239, 278, 274), (239, 274, 255), (280, 278, 239), (280, 239, 281), (236, 281, 233), (236, 280, 281), (265, 212, 211), (224, 212, 265), (250, 249, 155), (155, 249, 153), (153, 248, 164), (249, 248, 153), (164, 259, 169), (248, 259, 164), (172, 258, 175), (169, 258, 172), (259, 258, 169), (258, 257, 175), (181, 266, 211), (175, 266, 181), (257, 266, 175), (266, 265, 211), (158, 168, 281), (281, 168, 233), (233, 179, 234), (168, 179, 233), (234, 195, 232), (179, 195, 234), (232, 198, 237), (195, 198, 232), (237, 180, 235), (198, 180, 237), (235, 182, 236), (180, 182, 235), (236, 210, 280), (182, 210, 236), (278, 210, 217), (280, 210, 278), (186, 274, 189), (274, 273, 189), (189, 272, 190), (273, 272, 189), (190, 277, 196), (272, 277, 190), (196, 276, 199), (277, 276, 196), (199, 275, 200), (276, 275, 199), (200, 279, 216), (275, 279, 200), (216, 278, 217), (279, 278, 216), (282, 283, 284), (285, 286, 287), (284, 283, 288), (289, 286, 285), (287, 286, 290), (291, 286, 282), (282, 292, 283), (290, 286, 291), (283, 292, 288), (293, 292, 294), (294, 292, 282), (295, 296, 297), (298, 296, 295), (299, 300, 298), (301, 302, 289), (303, 302, 301), (296, 300, 288), (298, 300, 296), (299, 304, 300), (282, 302, 294), (300, 304, 288), (289, 302, 286), (288, 305, 306), (286, 302, 282), (306, 305, 299), (299, 305, 304), (304, 305, 288), (293, 307, 292), (292, 307, 288), (288, 307, 296), (308, 307, 293), (309, 307, 308), (297, 307, 309), (296, 307, 297), (310, 311, 303), (312, 311, 310), (294, 311, 293), (303, 311, 302), (302, 311, 294), (313, 314, 312), (315, 314, 313), (312, 314, 311), (293, 314, 308), (311, 314, 293), (316, 317, 315), (318, 317, 316), (315, 317, 314), (308, 317, 309), (314, 317, 308), (319, 320, 318), (321, 320, 319), (318, 320, 317), (309, 320, 297), (317, 320, 309), (320, 322, 297), (297, 322, 295), (323, 322, 321), (324, 322, 323), (321, 322, 320), (325, 326, 324), (327, 326, 325), (322, 326, 295), (324, 326, 322), (295, 326, 298), (328, 329, 330), (331, 329, 328), (332, 329, 331), (330, 329, 288), (298, 333, 299), (288, 329, 334), (326, 333, 298), (327, 333, 326), (335, 333, 327), (336, 333, 335), (306, 337, 288), (299, 337, 306), (336, 337, 333), (338, 337, 336), (339, 337, 338), (330, 337, 339), (288, 337, 330), (333, 337, 299), (291, 340, 334), (341, 290, 332), (287, 290, 341), (334, 340, 288), (334, 290, 291), (340, 342, 288), (329, 290, 334), (332, 290, 329), (291, 342, 340), (291, 284, 342), (342, 284, 288), (282, 284, 291), (324, 171, 325), (171, 209, 325), (325, 209, 327), (330, 156, 328), (209, 208, 327), (327, 208, 335), (328, 160, 331), (156, 160, 328), (208, 206, 335), (335, 206, 336), (331, 167, 332), (206, 205, 336), (160, 167, 331), (336, 205, 338), (332, 166, 341), (338, 223, 339), (167, 166, 332), (205, 223, 338), (339, 154, 330), (223, 154, 339), (341, 170, 287), (166, 170, 341), (154, 156, 330), (287, 174, 285), (170, 174, 287), (285, 177, 289), (174, 177, 285), (289, 176, 301), (177, 176, 289), (301, 213, 303), (176, 213, 301), (303, 197, 310), (213, 197, 303), (310, 194, 312), (197, 194, 310), (194, 188, 312), (312, 188, 313), (188, 178, 313), (313, 178, 315), (178, 173, 315), (315, 173, 316), (173, 165, 316), (316, 165, 318), (165, 157, 318), (318, 157, 319), (157, 159, 319), (319, 159, 321), (159, 162, 321), (321, 162, 323), (162, 161, 323), (323, 161, 324), (161, 171, 324), (343, 344, 345), (346, 347, 348), (348, 349, 346), (350, 245, 346), (351, 245, 350), (352, 245, 351), (353, 245, 352), (346, 354, 347), (355, 245, 353), (356, 245, 355), (357, 245, 356), (358, 359, 360), (344, 359, 358), (349, 361, 346), (362, 363, 364), (346, 365, 354), (359, 366, 360), (364, 363, 367), (361, 368, 346), (363, 369, 367), (370, 369, 371), (367, 369, 370), (346, 372, 365), (366, 373, 360), (369, 374, 371), (368, 350, 346), (371, 374, 375), (360, 373, 376), (137, 138, 377), (378, 138, 379), (374, 380, 375), (381, 138, 378), (382, 380, 357), (383, 138, 381), (375, 380, 382), (377, 138, 383), (357, 384, 245), (380, 384, 357), (138, 385, 379), (376, 386, 387), (384, 388, 245), (373, 386, 376), (388, 389, 245), (138, 390, 385), (386, 391, 387), (389, 392, 245), (138, 393, 390), (346, 394, 372), (391, 395, 387), (387, 395, 396), (372, 394, 397), (394, 398, 397), (397, 398, 399), (138, 400, 393), (346, 401, 394), (138, 402, 400), (403, 404, 405), (398, 406, 399), (399, 406, 407), (408, 409, 403), (403, 409, 404), (405, 410, 345), (406, 411, 407), (404, 410, 405), (407, 411, 412), (413, 256, 414), (415, 256, 413), (396, 256, 415), (395, 256, 396), (377, 416, 408), (138, 256, 402), (417, 256, 395), (418, 256, 417), (419, 256, 418), (408, 416, 409), (420, 256, 419), (421, 256, 420), (402, 256, 421), (256, 245, 414), (410, 343, 345), (414, 245, 392), (411, 362, 412), (422, 362, 364), (412, 362, 422), (377, 383, 416), (345, 344, 358), (192, 240, 193), (193, 271, 204), (240, 271, 193), (204, 269, 207), (271, 269, 204), (207, 270, 222), (269, 270, 207), (222, 267, 145), (270, 267, 222), (145, 268, 144), (267, 268, 145), (144, 262, 143), (268, 262, 144), (143, 264, 142), (262, 264, 143), (142, 263, 141), (264, 263, 142), (141, 260, 140), (263, 260, 141), (140, 261, 139), (260, 261, 140), (139, 256, 138), (261, 256, 139), (346, 245, 423), (423, 247, 424), (245, 247, 423), (424, 246, 425), (247, 246, 424), (425, 244, 426), (246, 244, 425), (426, 243, 427), (244, 243, 426), (427, 242, 428), (243, 242, 427), (428, 241, 220), (242, 241, 428), (220, 253, 221), (241, 253, 220), (221, 252, 183), (253, 252, 221), (183, 251, 184), (252, 251, 183), (184, 254, 185), (251, 254, 184), (185, 255, 187), (254, 255, 185), (192, 191, 240), (191, 231, 240), (425, 119, 118), (425, 118, 117), (426, 120, 119), (426, 119, 425), (424, 117, 116), (424, 425, 117), (427, 120, 426), (423, 116, 115), (423, 115, 114), (423, 424, 116), (428, 120, 427), (346, 114, 113), (346, 423, 114), (220, 120, 428), (401, 113, 121), (401, 346, 113), (429, 430, 431), (432, 433, 434), (432, 435, 433), (436, 429, 431), (436, 431, 437), (438, 439, 440), (441, 442, 439), (441, 439, 438), (443, 440, 444), (443, 438, 440), (445, 435, 432), (445, 446, 435), (447, 448, 442), (447, 442, 441), (449, 444, 450), (449, 450, 451), (449, 443, 444), (452, 453, 448), (452, 448, 447), (454, 451, 455), (456, 436, 437), (454, 449, 451), (456, 437, 457), (458, 453, 452), (459, 453, 458), (460, 446, 445), (460, 461, 446), (462, 454, 455), (463, 462, 455), (464, 465, 466), (464, 457, 465), (464, 456, 457), (467, 459, 458), (468, 469, 461), (468, 461, 460), (470, 466, 471), (472, 462, 463), (470, 464, 466), (473, 469, 468), (474, 459, 467), (473, 475, 469), (476, 474, 467), (477, 471, 475), (477, 475, 473), (477, 470, 471), (478, 472, 463), (479, 472, 478), (480, 476, 430), (480, 474, 476), (434, 479, 478), (434, 433, 479), (429, 480, 430), (481, 482, 468), (468, 482, 473), (482, 483, 473), (473, 483, 477), (456, 484, 436), (483, 485, 477), (477, 485, 470), (436, 486, 429), (484, 486, 436), (470, 487, 464), (485, 487, 470), (429, 488, 480), (486, 488, 429), (464, 489, 456), (487, 489, 464), (480, 490, 474), (489, 484, 456), (488, 490, 480), (474, 491, 459), (490, 491, 474), (459, 492, 453), (491, 492, 459), (453, 493, 448), (492, 493, 453), (448, 494, 442), (493, 494, 448), (442, 495, 439), (494, 495, 442), (439, 496, 440), (495, 496, 439), (440, 497, 444), (496, 497, 440), (497, 498, 444), (444, 498, 450), (498, 499, 450), (450, 499, 451), (499, 500, 451), (451, 500, 455), (500, 501, 455), (455, 501, 463), (501, 502, 463), (463, 502, 478), (502, 503, 478), (478, 503, 434), (503, 504, 434), (434, 504, 432), (504, 505, 432), (432, 505, 445), (505, 506, 445), (445, 506, 460), (506, 481, 460), (460, 481, 468), (379, 467, 378), (476, 467, 379), (378, 458, 381), (467, 458, 378), (344, 462, 359), (381, 452, 383), (454, 462, 344), (458, 452, 381), (359, 472, 366), (383, 447, 416), (462, 472, 359), (452, 447, 383), (366, 479, 373), (416, 441, 409), (472, 479, 366), (447, 441, 416), (373, 433, 386), (409, 438, 404), (479, 433, 373), (441, 438, 409), (386, 435, 391), (404, 443, 410), (433, 435, 386), (438, 443, 404), (410, 449, 343), (443, 449, 410), (391, 446, 395), (343, 454, 344), (435, 446, 391), (449, 454, 343), (395, 461, 417), (446, 461, 395), (417, 469, 418), (461, 469, 417), (418, 475, 419), (469, 475, 418), (419, 471, 420), (475, 471, 419), (420, 466, 421), (471, 466, 420), (466, 465, 421), (421, 465, 402), (465, 457, 402), (402, 457, 400), (400, 437, 393), (457, 437, 400), (437, 431, 393), (393, 431, 390), (390, 430, 385), (431, 430, 390), (385, 476, 379), (430, 476, 385), (238, 203, 163), (238, 163, 239), (507, 508, 509), (507, 509, 510), (511, 512, 513), (511, 514, 512), (515, 516, 517), (518, 510, 519), (518, 507, 510), (520, 521, 516), (520, 516, 515), (522, 517, 523), (522, 515, 517), (524, 525, 521), (524, 521, 520), (526, 523, 527), (528, 514, 511), (528, 529, 514), (526, 522, 523), (530, 531, 525), (530, 525, 524), (532, 527, 533), (532, 533, 534), (532, 526, 527), (535, 531, 530), (536, 518, 519), (537, 531, 535), (536, 519, 538), (539, 532, 534), (540, 539, 534), (541, 529, 528), (541, 542, 529), (543, 537, 535), (544, 545, 546), (544, 538, 545), (547, 539, 540), (544, 536, 538), (548, 537, 543), (549, 550, 542), (551, 548, 543), (549, 542, 541), (552, 546, 553), (552, 544, 546), (554, 547, 540), (555, 550, 549), (555, 556, 550), (557, 553, 556), (558, 547, 554), (557, 556, 555), (557, 552, 553), (508, 551, 509), (508, 548, 551), (513, 558, 554), (513, 512, 558), (559, 560, 549), (549, 560, 555), (560, 561, 555), (555, 561, 557), (536, 562, 518), (561, 563, 557), (557, 563, 552), (518, 564, 507), (562, 564, 518), (552, 565, 544), (563, 565, 552), (507, 566, 508), (564, 566, 507), (544, 567, 536), (565, 567, 544), (508, 568, 548), (567, 562, 536), (566, 568, 508), (548, 569, 537), (568, 569, 548), (537, 570, 531), (569, 570, 537), (531, 571, 525), (570, 571, 531), (525, 572, 521), (571, 572, 525), (521, 573, 516), (572, 573, 521), (516, 574, 517), (573, 574, 516), (517, 575, 523), (574, 575, 517), (575, 576, 523), (523, 576, 527), (576, 577, 527), (527, 577, 533), (577, 578, 533), (533, 578, 534), (578, 579, 534), (534, 579, 540), (579, 580, 540), (540, 580, 554), (580, 581, 554), (554, 581, 513), (581, 582, 513), (513, 582, 511), (582, 583, 511), (511, 583, 528), (583, 584, 528), (528, 584, 541), (584, 559, 541), (541, 559, 549), (399, 543, 397), (551, 543, 399), (397, 535, 372), (543, 535, 397), (368, 539, 350), (372, 530, 365), (532, 539, 368), (535, 530, 372), (350, 547, 351), (365, 524, 354), (539, 547, 350), (530, 524, 365), (351, 558, 352), (354, 520, 347), (547, 558, 351), (524, 520, 354), (352, 512, 353), (347, 515, 348), (558, 512, 352), (520, 515, 347), (353, 514, 355), (348, 522, 349), (512, 514, 353), (515, 522, 348), (349, 526, 361), (522, 526, 349), (355, 529, 356), (361, 532, 368), (514, 529, 355), (526, 532, 361), (356, 542, 357), (529, 542, 356), (357, 550, 382), (542, 550, 357), (382, 556, 375), (550, 556, 382), (375, 553, 371), (556, 553, 375), (371, 546, 370), (553, 546, 371), (546, 545, 370), (370, 545, 367), (545, 538, 367), (367, 538, 364), (364, 519, 422), (538, 519, 364), (519, 510, 422), (422, 510, 412), (412, 509, 407), (510, 509, 412), (407, 551, 399), (509, 551, 407), (90, 103, 41), (54, 90, 41), (128, 127, 585), (585, 127, 586), (586, 125, 587), (127, 125, 586), (125, 126, 587), (126, 588, 587), (137, 377, 126), (126, 377, 588), (588, 408, 589), (377, 408, 588), (589, 403, 590), (408, 403, 589), (590, 405, 591), (403, 405, 590), (591, 345, 592), (405, 345, 591), (592, 358, 593), (345, 358, 592), (593, 360, 594), (358, 360, 593), (594, 376, 595), (360, 376, 594), (596, 128, 585), (124, 128, 596), (597, 369, 598), (598, 363, 599), (369, 363, 598), (599, 362, 600), (363, 362, 599), (600, 411, 601), (362, 411, 600), (601, 406, 602), (411, 406, 601), (602, 398, 603), (406, 398, 602), (603, 121, 604), (398, 394, 603), (603, 394, 121), (604, 122, 605), (121, 122, 604), (394, 401, 121), (605, 123, 596), (122, 123, 605), (123, 124, 596), (606, 369, 597), (374, 369, 606), (607, 392, 608), (608, 389, 609), (392, 389, 608), (609, 388, 610), (389, 388, 609), (610, 384, 611), (388, 384, 610), (611, 380, 606), (384, 380, 611), (380, 374, 606), (612, 392, 607), (414, 392, 612), (376, 387, 595), (595, 387, 613), (613, 396, 614), (387, 396, 613), (614, 415, 615), (396, 415, 614), (615, 413, 616), (415, 413, 615), (616, 414, 612), (413, 414, 616), (617, 618, 619), (620, 618, 617), (619, 621, 622), (618, 621, 619), (623, 624, 625), (622, 626, 627), (628, 624, 623), (621, 626, 622), (625, 629, 630), (627, 631, 632), (624, 629, 625), (626, 631, 627), (630, 633, 634), (632, 635, 636), (629, 633, 630), (631, 635, 632), (634, 637, 638), (636, 639, 640), (633, 637, 634), (635, 639, 636), (638, 641, 642), (640, 643, 644), (637, 641, 638), (639, 643, 640), (644, 645, 646), (643, 645, 644), (642, 647, 648), (646, 628, 623), (641, 647, 642), (645, 628, 646), (648, 649, 650), (647, 649, 648), (650, 651, 652), (649, 651, 650), (652, 653, 654), (651, 653, 652), (654, 655, 656), (653, 655, 654), (655, 657, 656), (656, 657, 658), (657, 659, 658), (658, 659, 660), (659, 661, 660), (660, 661, 662), (662, 663, 664), (661, 663, 662), (664, 665, 666), (663, 665, 664), (666, 667, 668), (665, 667, 666), (668, 620, 617), (667, 620, 668), (669, 670, 671), (672, 670, 669), (671, 673, 674), (670, 673, 671), (675, 676, 677), (674, 678, 679), (680, 676, 675), (673, 678, 674), (677, 681, 682), (679, 683, 684), (676, 681, 677), (678, 683, 679), (682, 685, 686), (684, 687, 688), (681, 685, 682), (683, 687, 684), (686, 689, 690), (688, 691, 692), (685, 689, 686), (687, 691, 688), (690, 693, 694), (692, 695, 696), (689, 693, 690), (691, 695, 692), (696, 697, 698), (695, 697, 696), (694, 699, 700), (698, 680, 675), (693, 699, 694), (697, 680, 698), (700, 701, 702), (699, 701, 700), (702, 703, 704), (701, 703, 702), (704, 705, 706), (703, 705, 704), (706, 707, 708), (705, 707, 706), (707, 709, 708), (708, 709, 710), (709, 711, 710), (710, 711, 712), (711, 713, 712), (712, 713, 714), (714, 715, 716), (713, 715, 714), (716, 717, 718), (715, 717, 716), (718, 719, 720), (717, 719, 718), (720, 672, 669), (719, 672, 720), (86, 721, 85), (85, 721, 722), (722, 723, 724), (721, 723, 722), (724, 725, 726), (723, 725, 724), (726, 727, 728), (725, 727, 726), (728, 729, 730), (727, 729, 728), (730, 731, 732), (729, 731, 730), (732, 733, 734), (731, 733, 732), (735, 736, 737), (735, 738, 736), (739, 737, 740), (739, 735, 737), (741, 740, 742), (741, 739, 740), (743, 742, 744), (743, 741, 742), (745, 744, 746), (745, 743, 744), (747, 746, 748), (747, 745, 746), (733, 748, 734), (733, 747, 748), (738, 749, 736), (750, 749, 738), (751, 752, 753), (751, 754, 752), (755, 753, 756), (755, 751, 753), (757, 756, 758), (757, 755, 756), (759, 758, 760), (759, 757, 758), (761, 760, 762), (761, 759, 760), (763, 762, 764), (763, 761, 762), (750, 764, 749), (750, 763, 764), (754, 765, 752), (752, 765, 766), (766, 767, 768), (765, 767, 766), (768, 769, 770), (767, 769, 768), (770, 771, 772), (769, 771, 770), (772, 773, 774), (771, 773, 772), (774, 775, 776), (773, 775, 774), (776, 89, 87), (775, 89, 776), (706, 708, 622), (728, 658, 726), (708, 710, 619), (619, 710, 617), (656, 658, 728), (760, 758, 692), (692, 758, 688), (758, 684, 688), (726, 660, 724), (710, 712, 617), (617, 712, 668), (658, 660, 726), (660, 662, 724), (712, 714, 668), (640, 690, 636), (686, 690, 749), (749, 690, 640), (749, 682, 686), (690, 694, 636), (758, 756, 684), (684, 756, 679), (740, 634, 742), (737, 634, 740), (764, 677, 749), (749, 677, 682), (756, 753, 679), (742, 638, 744), (679, 753, 674), (674, 753, 671), (634, 638, 742), (736, 630, 737), (737, 630, 634), (753, 752, 671), (636, 700, 632), (671, 752, 669), (694, 700, 636), (746, 642, 748), (744, 642, 746), (752, 766, 669), (638, 642, 744), (762, 675, 764), (669, 766, 720), (736, 625, 630), (720, 766, 718), (764, 675, 677), (748, 648, 734), (718, 768, 716), (716, 768, 714), (632, 702, 627), (642, 648, 748), (766, 768, 718), (736, 623, 625), (714, 770, 668), (700, 702, 632), (768, 770, 714), (668, 770, 666), (734, 650, 732), (648, 650, 734), (770, 772, 666), (736, 646, 623), (666, 772, 664), (762, 698, 675), (664, 774, 662), (650, 652, 732), (772, 774, 664), (627, 704, 622), (702, 704, 627), (732, 654, 730), (652, 654, 732), (760, 696, 762), (762, 696, 698), (87, 85, 776), (776, 85, 722), (776, 722, 724), (776, 724, 774), (774, 724, 662), (704, 706, 622), (736, 749, 646), (646, 749, 644), (644, 749, 640), (730, 656, 728), (760, 692, 696), (622, 708, 619), (654, 656, 730), (777, 778, 779), (778, 780, 779), (779, 780, 781), (782, 783, 784), (780, 785, 781), (781, 785, 786), (784, 787, 788), (783, 787, 784), (785, 789, 786), (786, 789, 790), (788, 791, 792), (789, 793, 790), (787, 791, 788), (792, 794, 795), (790, 796, 797), (791, 794, 792), (793, 796, 790), (797, 798, 799), (795, 800, 801), (796, 798, 797), (794, 800, 795), (798, 783, 799), (799, 783, 782), (801, 802, 803), (800, 802, 801), (803, 804, 805), (802, 804, 803), (805, 806, 807), (804, 806, 805), (807, 808, 809), (806, 808, 807), (809, 810, 811), (808, 810, 809), (811, 812, 813), (810, 812, 811), (812, 814, 813), (813, 814, 815), (814, 816, 815), (815, 816, 817), (816, 818, 817), (817, 818, 819), (818, 820, 819), (819, 820, 821), (820, 822, 821), (821, 822, 823), (822, 824, 823), (823, 824, 825), (824, 826, 825), (825, 826, 827), (826, 828, 827), (827, 828, 777), (828, 778, 777), (829, 830, 831), (830, 832, 831), (831, 832, 833), (834, 835, 836), (832, 837, 833), (833, 837, 838), (836, 839, 840), (835, 839, 836), (837, 841, 838), (838, 841, 842), (840, 843, 844), (841, 845, 842), (839, 843, 840), (844, 846, 847), (842, 848, 849), (843, 846, 844), (845, 848, 842), (849, 850, 851), (847, 852, 853), (848, 850, 849), (846, 852, 847), (850, 835, 851), (851, 835, 834), (853, 854, 855), (852, 854, 853), (855, 856, 857), (854, 856, 855), (857, 858, 859), (856, 858, 857), (859, 860, 861), (858, 860, 859), (861, 862, 863), (860, 862, 861), (863, 864, 865), (862, 864, 863), (864, 866, 865), (865, 866, 867), (866, 868, 867), (867, 868, 869), (868, 870, 869), (869, 870, 871), (870, 872, 871), (871, 872, 873), (872, 874, 873), (873, 874, 875), (874, 876, 875), (875, 876, 877), (876, 878, 877), (877, 878, 879), (878, 880, 879), (879, 880, 829), (880, 830, 829), (16, 881, 17), (17, 881, 882), (882, 883, 884), (881, 883, 882), (884, 885, 886), (883, 885, 884), (886, 887, 888), (885, 887, 886), (888, 889, 890), (887, 889, 888), (890, 891, 892), (889, 891, 890), (892, 893, 894), (891, 893, 892), (895, 896, 897), (895, 897, 898), (899, 898, 900), (899, 895, 898), (901, 900, 902), (901, 899, 900), (903, 902, 904), (903, 901, 902), (905, 904, 906), (905, 903, 904), (907, 906, 908), (907, 905, 906), (893, 908, 894), (893, 907, 908), (909, 910, 897), (909, 897, 896), (911, 912, 913), (911, 913, 914), (915, 914, 916), (915, 911, 914), (917, 916, 918), (917, 915, 916), (919, 918, 920), (919, 917, 918), (921, 920, 922), (921, 919, 920), (923, 922, 924), (923, 921, 922), (909, 924, 910), (909, 923, 924), (912, 925, 913), (913, 925, 926), (926, 927, 928), (925, 927, 926), (928, 929, 930), (927, 929, 928), (930, 931, 932), (929, 931, 930), (932, 933, 934), (931, 933, 932), (934, 935, 936), (933, 935, 934), (936, 18, 20), (935, 18, 936), (881, 935, 933), (812, 810, 889), (881, 933, 883), (883, 933, 818), (812, 889, 887), (845, 919, 848), (864, 778, 828), (814, 887, 885), (864, 862, 778), (814, 812, 887), (866, 828, 826), (866, 864, 828), (917, 919, 845), (917, 845, 841), (816, 885, 883), (837, 917, 841), (816, 814, 885), (868, 826, 824), (868, 866, 826), (818, 816, 883), (870, 868, 824), (852, 793, 789), (852, 909, 793), (852, 846, 909), (843, 909, 846), (854, 852, 789), (794, 899, 901), (794, 895, 899), (839, 923, 909), (839, 909, 843), (800, 901, 903), (915, 917, 837), (915, 837, 832), (800, 794, 901), (791, 895, 794), (791, 896, 895), (802, 905, 907), (802, 903, 905), (856, 789, 785), (911, 915, 832), (911, 832, 830), (911, 830, 880), (802, 800, 903), (856, 854, 789), (787, 896, 791), (912, 911, 880), (912, 880, 878), (835, 921, 923), (804, 907, 893), (835, 923, 839), (804, 802, 907), (925, 912, 878), (783, 896, 787), (925, 878, 876), (925, 876, 874), (858, 856, 785), (858, 785, 780), (806, 804, 893), (806, 893, 891), (927, 874, 872), (927, 872, 870), (927, 925, 874), (798, 896, 783), (929, 870, 824), (929, 927, 870), (929, 824, 822), (808, 806, 891), (931, 929, 822), (931, 822, 820), (850, 921, 835), (860, 780, 778), (933, 820, 818), (860, 858, 780), (810, 808, 891), (933, 931, 820), (810, 891, 889), (848, 919, 921), (848, 921, 850), (909, 896, 798), (909, 798, 796), (862, 860, 778), (909, 796, 793), (16, 18, 935), (16, 935, 881), (250, 155, 203), (250, 203, 238), (158, 281, 239), (158, 239, 163), (255, 186, 187), (274, 186, 255), (84, 505, 614), (84, 614, 615), (494, 587, 495), (84, 615, 616), (84, 616, 612), (84, 612, 607), (84, 607, 1), (84, 45, 484), (484, 45, 486), (84, 484, 489), (45, 2, 596), (574, 2, 575), (45, 596, 585), (598, 599, 562), (45, 585, 586), (576, 575, 2), (45, 586, 587), (45, 587, 494), (500, 499, 592), (573, 2, 574), (567, 598, 562), (577, 576, 2), (500, 592, 593), (572, 2, 573), (578, 577, 2), (571, 2, 572), (493, 45, 494), (597, 567, 565), (597, 598, 567), (1, 578, 2), (1, 560, 559), (501, 500, 593), (1, 559, 584), (1, 584, 583), (1, 583, 582), (1, 582, 581), (501, 593, 594), (1, 581, 580), (1, 580, 579), (1, 579, 578), (606, 565, 563), (606, 563, 561), (492, 45, 493), (606, 597, 565), (611, 561, 560), (611, 606, 561), (502, 501, 594), (502, 594, 595), (610, 560, 1), (491, 45, 492), (610, 611, 560), (603, 570, 569), (609, 610, 1), (503, 502, 595), (602, 603, 569), (602, 569, 568), (490, 45, 491), (608, 609, 1), (504, 503, 595), (504, 595, 613), (604, 2, 571), (607, 608, 1), (604, 570, 603), (488, 45, 490), (604, 571, 570), (601, 602, 568), (601, 568, 566), (505, 504, 613), (505, 613, 614), (605, 2, 604), (486, 45, 488), (600, 601, 566), (497, 589, 590), (564, 600, 566), (496, 588, 589), (496, 589, 497), (498, 590, 591), (596, 2, 605), (498, 497, 590), (599, 600, 564), (495, 587, 588), (495, 588, 496), (499, 498, 591), (499, 591, 592), (84, 489, 487), (562, 599, 564), (84, 487, 485), (84, 485, 483), (84, 483, 482), (84, 482, 481), (84, 481, 506), (84, 506, 505), (8, 10, 6), (629, 735, 633), (633, 735, 739), (10, 12, 6), (6, 1, 4), (4, 1, 0), (6, 14, 1), (12, 14, 6), (628, 738, 624), (624, 738, 629), (645, 738, 628), (629, 738, 735), (618, 707, 621), (707, 705, 621), (14, 17, 1), (620, 709, 618), (618, 709, 707), (621, 703, 626), (705, 703, 621), (667, 711, 620), (620, 711, 709), (626, 701, 631), (703, 701, 626), (898, 792, 900), (667, 713, 711), (900, 792, 902), (631, 699, 635), (701, 699, 631), (902, 795, 904), (792, 795, 902), (897, 788, 898), (898, 788, 792), (699, 693, 635), (904, 801, 906), (906, 801, 908), (795, 801, 904), (897, 784, 788), (693, 689, 635), (635, 689, 639), (908, 803, 894), (801, 803, 908), (897, 782, 784), (894, 805, 892), (803, 805, 894), (897, 799, 782), (663, 771, 665), (805, 807, 892), (667, 769, 713), (771, 769, 665), (892, 809, 890), (665, 769, 667), (807, 809, 892), (897, 910, 799), (663, 773, 771), (797, 910, 790), (799, 910, 797), (819, 773, 663), (890, 811, 888), (934, 773, 819), (713, 767, 715), (715, 767, 717), (809, 811, 890), (769, 767, 713), (888, 813, 886), (811, 813, 888), (934, 775, 773), (936, 775, 934), (886, 815, 884), (717, 765, 719), (767, 765, 717), (813, 815, 886), (719, 765, 672), (815, 817, 884), (910, 847, 790), (844, 847, 910), (790, 847, 786), (910, 840, 844), (847, 853, 786), (924, 836, 910), (910, 836, 840), (20, 89, 936), (936, 89, 775), (672, 754, 670), (853, 855, 786), (765, 754, 672), (786, 855, 781), (689, 750, 639), (924, 834, 836), (922, 834, 924), (639, 750, 643), (643, 750, 645), (645, 750, 738), (676, 750, 681), (681, 750, 685), (685, 750, 689), (670, 751, 673), (673, 751, 678), (754, 751, 670), (855, 857, 781), (781, 857, 779), (676, 763, 750), (680, 763, 676), (678, 755, 683), (751, 755, 678), (695, 761, 697), (697, 761, 680), (680, 761, 763), (683, 757, 687), (687, 757, 691), (755, 757, 683), (922, 851, 834), (691, 759, 695), (857, 859, 779), (757, 759, 691), (695, 759, 761), (20, 90, 89), (103, 90, 20), (779, 859, 777), (922, 849, 851), (90, 88, 89), (920, 849, 922), (859, 861, 777), (920, 842, 849), (861, 863, 777), (88, 94, 96), (777, 863, 827), (96, 94, 95), (92, 93, 91), (91, 93, 90), (90, 93, 88), (88, 93, 94), (863, 865, 827), (827, 865, 825), (920, 918, 842), (842, 918, 838), (918, 833, 838), (865, 867, 825), (825, 867, 823), (867, 869, 823), (918, 916, 833), (833, 916, 831), (916, 914, 831), (829, 914, 879), (831, 914, 829), (914, 913, 879), (879, 913, 877), (913, 926, 877), (875, 926, 873), (877, 926, 875), (926, 928, 873), (871, 928, 869), (873, 928, 871), (84, 81, 83), (83, 81, 82), (869, 930, 823), (928, 930, 869), (823, 930, 821), (81, 79, 80), (930, 932, 821), (821, 932, 819), (81, 78, 79), (932, 934, 819), (81, 77, 78), (84, 77, 81), (17, 86, 1), (84, 86, 77), (1, 86, 84), (882, 721, 17), (17, 721, 86), (884, 723, 882), (882, 723, 721), (97, 98, 19), (98, 99, 19), (100, 101, 99), (101, 103, 99), (99, 103, 19), (19, 103, 20), (102, 103, 101), (727, 655, 729), (655, 653, 729), (729, 653, 731), (727, 657, 655), (725, 657, 727), (653, 651, 731), (725, 659, 657), (723, 659, 725), (651, 649, 731), (731, 649, 733), (723, 661, 659), (817, 661, 884), (884, 661, 723), (649, 647, 733), (733, 647, 747), (817, 663, 661), (819, 663, 817), (647, 641, 747), (745, 641, 743), (747, 641, 745), (641, 637, 743), (637, 741, 743), (637, 633, 741), (633, 739, 741), (937, 938, 939), (939, 938, 940), (940, 941, 942), (938, 941, 940), (943, 944, 941), (941, 944, 942), (945, 946, 947), (947, 946, 948), (949, 950, 943), (951, 950, 952), (952, 950, 946), (948, 950, 949), (943, 950, 944), (946, 950, 948), (953, 954, 955), (954, 956, 957), (953, 958, 954), (954, 958, 956), (953, 959, 958), (953, 960, 959), (944, 961, 953), (950, 961, 944), (953, 961, 960), (961, 962, 960), (962, 963, 964), (964, 963, 965), (966, 963, 967), (967, 963, 961), (961, 963, 962), (966, 968, 963), (63, 51, 950), (63, 950, 951), (68, 951, 952), (68, 63, 951), (71, 952, 946), (71, 68, 952), (65, 946, 945), (65, 71, 946), (59, 945, 947), (59, 65, 945), (56, 947, 948), (56, 59, 947), (55, 948, 949), (55, 56, 948), (961, 950, 51), (48, 961, 51), (50, 46, 962), (50, 962, 964), (57, 964, 965), (57, 50, 964), (62, 965, 963), (62, 57, 965), (69, 963, 968), (69, 62, 963), (73, 968, 966), (73, 69, 968), (76, 966, 967), (76, 73, 966), (48, 967, 961), (48, 76, 967), (962, 46, 44), (962, 44, 960), (40, 23, 953), (40, 953, 955), (36, 955, 954), (36, 40, 955), (35, 954, 957), (35, 36, 954), (32, 957, 956), (32, 35, 957), (37, 956, 958), (37, 32, 956), (43, 958, 959), (43, 37, 958), (44, 959, 960), (44, 43, 959), (23, 22, 944), (953, 23, 944), (39, 42, 943), (39, 943, 941), (34, 941, 938), (34, 39, 941), (30, 938, 937), (30, 34, 938), (28, 937, 939), (28, 30, 937), (27, 939, 940), (27, 28, 939), (24, 940, 942), (24, 27, 940), (22, 942, 944), (22, 24, 942), (55, 949, 943), (55, 943, 42), (27, 30, 28), (24, 30, 27), (39, 34, 30), (22, 42, 39), (22, 39, 30), (22, 30, 24), (71, 59, 56), (71, 65, 59), (51, 56, 55), (51, 68, 71), (51, 63, 68), (51, 55, 42), (51, 42, 22), (51, 71, 56), (36, 23, 40), (32, 36, 35), (37, 23, 36), (37, 36, 32), (43, 23, 37), (44, 23, 43), (46, 23, 44), (48, 22, 23), (48, 51, 22), (48, 23, 46), (73, 76, 48), (73, 46, 50), (73, 48, 46), (62, 50, 57), (62, 73, 50), (69, 73, 62)])
me_3dm_gx3_25_001.use_remesh_preserve_volume = False
me_3dm_gx3_25_001.use_remesh_preserve_attributes = False
me_3dm_gx3_25_001.use_mirror_vertex_groups = False
me_3dm_gx3_25_001.update()

# ---- objects
ob_3dm_gx3_25_001 = bpy.data.objects.new('3Dm-Gx3-25.001', me_3dm_gx3_25_001)

# ---- transforms, parenting, visibility, modifiers, constraints
ob_3dm_gx3_25_001.location = (0.0, 0.0, 0.0)
ob_3dm_gx3_25_001.scale = (0.000812, 0.000812, 0.000812)
ob_3dm_gx3_25_001.lineart.crease_threshold = 0.0

# ---- collection membership
col_collection_1.objects.link(ob_3dm_gx3_25_001)

# ---- scene / render settings (as saved in the file)
scene.frame_start = 1; scene.frame_end = 250; scene.frame_set(1)
scene.render.engine = 'BLENDER_EEVEE_NEXT'
scene.render.resolution_percentage = 50
scene.render.dither_intensity = 0.0
scene.cycles.use_denoising = False
scene.cycles.samples = 128
scene.cycles.sampling_pattern = 'TABULATED_SOBOL'
scene.cycles.use_adaptive_sampling = False
scene.cycles.use_light_tree = False
scene.cycles.blur_glossy = 0.0
scene.cycles.sample_clamp_indirect = 0.0
scene.view_settings.view_transform = 'Standard'
bpy.context.view_layer.update()

# ---- added for rendering (the .blend has no active camera and no usable light): camera, sun
cam_auto = bpy.data.cameras.new('AutoCamera')
cam_auto.lens = 50.0
cam_auto.sensor_width = 36.0
cam_auto.clip_end = 1000.0
ob_auto_camera = bpy.data.objects.new('AutoCamera', cam_auto)
scene.collection.objects.link(ob_auto_camera)
ob_auto_camera.location = (0.183941, -0.221982, 0.148915)
ob_auto_camera.rotation_euler = (1.09748, -7.21219e-08, 0.694738)
scene.camera = ob_auto_camera
light_auto_sun = bpy.data.lights.new('AutoSun', 'SUN')
light_auto_sun.energy = 3.0
light_auto_sun.angle = 0.0523599
ob_auto_sun = bpy.data.objects.new('AutoSun', light_auto_sun)
scene.collection.objects.link(ob_auto_sun)
ob_auto_sun.rotation_euler = (0.872665, 0.174533, 0.523599)
bpy.context.view_layer.update()
